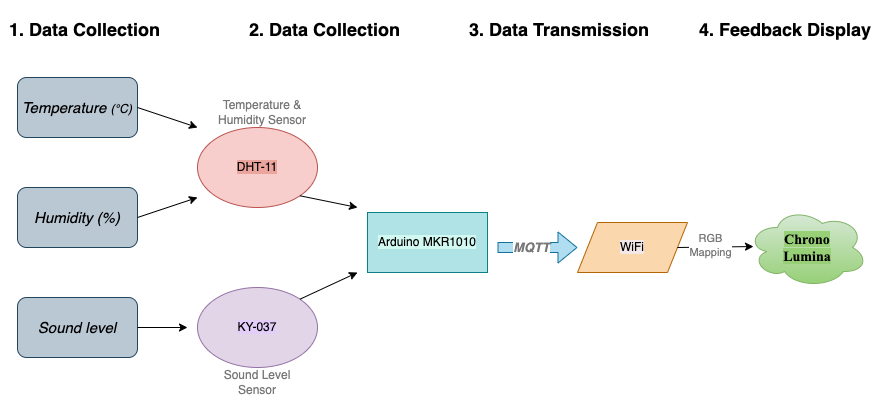

The diagram above was exported from draw.io. Its source (the exported page's mxGraphModel, read from the mxfile embedded in the PNG):
<mxGraphModel dx="939" dy="523" grid="1" gridSize="10" guides="1" tooltips="1" connect="1" arrows="1" fold="1" page="1" pageScale="1" pageWidth="827" pageHeight="1169" math="0" shadow="0">
  <root>
    <mxCell id="WIyWlLk6GJQsqaUBKTNV-0" />
    <mxCell id="WIyWlLk6GJQsqaUBKTNV-1" parent="WIyWlLk6GJQsqaUBKTNV-0" />
    <mxCell id="2hc2QJB017pPcLUL9hyb-0" value="&lt;i&gt;&lt;font style=&quot;font-size: 15px;&quot;&gt;Temperature&amp;nbsp;&lt;/font&gt;(°C)&lt;/i&gt;" style="rounded=1;whiteSpace=wrap;html=1;fillColor=#bac8d3;strokeColor=#23445d;" parent="WIyWlLk6GJQsqaUBKTNV-1" vertex="1">
      <mxGeometry x="50" y="110" width="120" height="60" as="geometry" />
    </mxCell>
    <mxCell id="2hc2QJB017pPcLUL9hyb-1" value="&lt;i&gt;&lt;font style=&quot;font-size: 15px;&quot;&gt;Humidity (%)&lt;/font&gt;&lt;/i&gt;" style="rounded=1;whiteSpace=wrap;html=1;fillColor=#bac8d3;strokeColor=#23445d;" parent="WIyWlLk6GJQsqaUBKTNV-1" vertex="1">
      <mxGeometry x="50" y="220" width="120" height="60" as="geometry" />
    </mxCell>
    <mxCell id="2hc2QJB017pPcLUL9hyb-2" value="&lt;i&gt;&lt;font style=&quot;font-size: 15px;&quot;&gt;Sound level&lt;/font&gt;&lt;/i&gt;" style="rounded=1;whiteSpace=wrap;html=1;fillColor=#bac8d3;strokeColor=#23445d;gradientColor=none;" parent="WIyWlLk6GJQsqaUBKTNV-1" vertex="1">
      <mxGeometry x="50" y="330" width="120" height="60" as="geometry" />
    </mxCell>
    <mxCell id="2hc2QJB017pPcLUL9hyb-7" value="&lt;span style=&quot;background-color: rgb(236, 165, 157);&quot;&gt;DHT-11&lt;/span&gt;" style="ellipse;whiteSpace=wrap;html=1;fillColor=#f8cecc;strokeColor=#b85450;" parent="WIyWlLk6GJQsqaUBKTNV-1" vertex="1">
      <mxGeometry x="230" y="160" width="120" height="80" as="geometry" />
    </mxCell>
    <mxCell id="2hc2QJB017pPcLUL9hyb-8" value="&lt;span style=&quot;background-color: rgb(227, 205, 249);&quot;&gt;KY-037&lt;/span&gt;" style="ellipse;whiteSpace=wrap;html=1;fillColor=#e1d5e7;strokeColor=#9673a6;" parent="WIyWlLk6GJQsqaUBKTNV-1" vertex="1">
      <mxGeometry x="230" y="320" width="120" height="80" as="geometry" />
    </mxCell>
    <mxCell id="2hc2QJB017pPcLUL9hyb-9" value="" style="endArrow=classic;html=1;rounded=0;exitX=1;exitY=0.5;exitDx=0;exitDy=0;" parent="WIyWlLk6GJQsqaUBKTNV-1" source="2hc2QJB017pPcLUL9hyb-2" edge="1">
      <mxGeometry width="50" height="50" relative="1" as="geometry">
        <mxPoint x="390" y="340" as="sourcePoint" />
        <mxPoint x="220" y="360" as="targetPoint" />
      </mxGeometry>
    </mxCell>
    <mxCell id="2hc2QJB017pPcLUL9hyb-10" value="" style="endArrow=classic;html=1;rounded=0;exitX=1;exitY=0.5;exitDx=0;exitDy=0;" parent="WIyWlLk6GJQsqaUBKTNV-1" source="2hc2QJB017pPcLUL9hyb-1" edge="1">
      <mxGeometry width="50" height="50" relative="1" as="geometry">
        <mxPoint x="390" y="340" as="sourcePoint" />
        <mxPoint x="230" y="230" as="targetPoint" />
      </mxGeometry>
    </mxCell>
    <mxCell id="2hc2QJB017pPcLUL9hyb-11" value="" style="endArrow=classic;html=1;rounded=0;exitX=1;exitY=0.5;exitDx=0;exitDy=0;" parent="WIyWlLk6GJQsqaUBKTNV-1" source="2hc2QJB017pPcLUL9hyb-0" edge="1">
      <mxGeometry width="50" height="50" relative="1" as="geometry">
        <mxPoint x="390" y="340" as="sourcePoint" />
        <mxPoint x="230" y="160" as="targetPoint" />
      </mxGeometry>
    </mxCell>
    <mxCell id="2hc2QJB017pPcLUL9hyb-12" value="&lt;span style=&quot;background-color: rgb(210, 249, 241);&quot;&gt;Arduino MKR1010&lt;/span&gt;" style="rounded=0;whiteSpace=wrap;html=1;fillColor=#b0e3e6;strokeColor=#0e8088;" parent="WIyWlLk6GJQsqaUBKTNV-1" vertex="1">
      <mxGeometry x="400" y="245" width="120" height="60" as="geometry" />
    </mxCell>
    <mxCell id="2hc2QJB017pPcLUL9hyb-15" value="" style="endArrow=classic;html=1;rounded=0;exitX=1;exitY=1;exitDx=0;exitDy=0;" parent="WIyWlLk6GJQsqaUBKTNV-1" source="2hc2QJB017pPcLUL9hyb-7" edge="1">
      <mxGeometry width="50" height="50" relative="1" as="geometry">
        <mxPoint x="390" y="340" as="sourcePoint" />
        <mxPoint x="390" y="240" as="targetPoint" />
      </mxGeometry>
    </mxCell>
    <mxCell id="2hc2QJB017pPcLUL9hyb-16" value="" style="endArrow=classic;html=1;rounded=0;exitX=1;exitY=0;exitDx=0;exitDy=0;" parent="WIyWlLk6GJQsqaUBKTNV-1" source="2hc2QJB017pPcLUL9hyb-8" edge="1">
      <mxGeometry width="50" height="50" relative="1" as="geometry">
        <mxPoint x="390" y="340" as="sourcePoint" />
        <mxPoint x="390" y="305" as="targetPoint" />
      </mxGeometry>
    </mxCell>
    <mxCell id="2hc2QJB017pPcLUL9hyb-18" value="&lt;span style=&quot;background-color: rgb(244, 231, 231);&quot;&gt;WiFi&lt;/span&gt;" style="shape=parallelogram;perimeter=parallelogramPerimeter;whiteSpace=wrap;html=1;fixedSize=1;fillColor=#fad7ac;strokeColor=#b46504;" parent="WIyWlLk6GJQsqaUBKTNV-1" vertex="1">
      <mxGeometry x="610" y="255" width="110" height="50" as="geometry" />
    </mxCell>
    <mxCell id="2hc2QJB017pPcLUL9hyb-19" value="" style="shape=flexArrow;endArrow=classic;html=1;rounded=0;fillColor=#b1ddf0;strokeColor=#10739e;" parent="WIyWlLk6GJQsqaUBKTNV-1" edge="1">
      <mxGeometry width="50" height="50" relative="1" as="geometry">
        <mxPoint x="530" y="280" as="sourcePoint" />
        <mxPoint x="610" y="280" as="targetPoint" />
      </mxGeometry>
    </mxCell>
    <mxCell id="2hc2QJB017pPcLUL9hyb-20" value="&lt;h3&gt;&lt;b&gt;&lt;i&gt;&lt;font color=&quot;#787878&quot;&gt;MQTT&lt;/font&gt;&lt;/i&gt;&lt;/b&gt;&lt;/h3&gt;" style="edgeLabel;html=1;align=center;verticalAlign=middle;resizable=0;points=[];" parent="2hc2QJB017pPcLUL9hyb-19" vertex="1" connectable="0">
      <mxGeometry x="-0.1636" y="1" relative="1" as="geometry">
        <mxPoint as="offset" />
      </mxGeometry>
    </mxCell>
    <mxCell id="2hc2QJB017pPcLUL9hyb-25" value="" style="endArrow=classic;html=1;rounded=0;exitX=1;exitY=0.5;exitDx=0;exitDy=0;entryX=0.05;entryY=0.488;entryDx=0;entryDy=0;entryPerimeter=0;" parent="WIyWlLk6GJQsqaUBKTNV-1" source="2hc2QJB017pPcLUL9hyb-18" edge="1" target="2hc2QJB017pPcLUL9hyb-26">
      <mxGeometry width="50" height="50" relative="1" as="geometry">
        <mxPoint x="390" y="340" as="sourcePoint" />
        <mxPoint x="760" y="280" as="targetPoint" />
      </mxGeometry>
    </mxCell>
    <mxCell id="vNeZF48WFhRSh0eRnWl9-13" value="&lt;font color=&quot;#787878&quot;&gt;RGB&lt;/font&gt;&lt;div&gt;&lt;font color=&quot;#787878&quot;&gt;Mapping&lt;/font&gt;&lt;/div&gt;" style="edgeLabel;html=1;align=center;verticalAlign=middle;resizable=0;points=[];" vertex="1" connectable="0" parent="2hc2QJB017pPcLUL9hyb-25">
      <mxGeometry x="-0.1333" y="2" relative="1" as="geometry">
        <mxPoint as="offset" />
      </mxGeometry>
    </mxCell>
    <mxCell id="2hc2QJB017pPcLUL9hyb-26" value="&lt;h3&gt;&lt;span style=&quot;background-color: rgb(151, 208, 119);&quot;&gt;&lt;font face=&quot;Times New Roman&quot;&gt;Chrono&lt;br&gt;&lt;/font&gt;&lt;font face=&quot;Times New Roman&quot;&gt;Lumina&lt;/font&gt;&lt;/span&gt;&lt;/h3&gt;" style="ellipse;shape=cloud;whiteSpace=wrap;html=1;fillColor=#d5e8d4;strokeColor=#82b366;gradientColor=#97d077;" parent="WIyWlLk6GJQsqaUBKTNV-1" vertex="1">
      <mxGeometry x="780" y="240" width="120" height="80" as="geometry" />
    </mxCell>
    <mxCell id="vNeZF48WFhRSh0eRnWl9-2" value="&lt;font color=&quot;#787878&quot;&gt;Temperature &amp;amp; Humidity Sensor&lt;/font&gt;" style="text;html=1;align=center;verticalAlign=middle;whiteSpace=wrap;rounded=0;" vertex="1" parent="WIyWlLk6GJQsqaUBKTNV-1">
      <mxGeometry x="245" y="130" width="100" height="30" as="geometry" />
    </mxCell>
    <mxCell id="vNeZF48WFhRSh0eRnWl9-3" value="&lt;font color=&quot;#787878&quot;&gt;Sound Level Sensor&lt;/font&gt;" style="text;html=1;align=center;verticalAlign=middle;whiteSpace=wrap;rounded=0;" vertex="1" parent="WIyWlLk6GJQsqaUBKTNV-1">
      <mxGeometry x="245" y="400" width="90" height="30" as="geometry" />
    </mxCell>
    <mxCell id="vNeZF48WFhRSh0eRnWl9-4" value="&lt;h1 style=&quot;margin-top: 0px;&quot;&gt;&lt;font style=&quot;font-size: 18px;&quot;&gt;1. Data Collection&lt;/font&gt;&lt;/h1&gt;" style="text;html=1;whiteSpace=wrap;overflow=hidden;rounded=0;" vertex="1" parent="WIyWlLk6GJQsqaUBKTNV-1">
      <mxGeometry x="40" y="40" width="180" height="60" as="geometry" />
    </mxCell>
    <mxCell id="vNeZF48WFhRSh0eRnWl9-5" value="&lt;h1 style=&quot;margin-top: 0px;&quot;&gt;&lt;font style=&quot;font-size: 18px;&quot;&gt;2. Data Collection&lt;/font&gt;&lt;/h1&gt;" style="text;html=1;whiteSpace=wrap;overflow=hidden;rounded=0;" vertex="1" parent="WIyWlLk6GJQsqaUBKTNV-1">
      <mxGeometry x="280" y="40" width="170" height="50" as="geometry" />
    </mxCell>
    <mxCell id="vNeZF48WFhRSh0eRnWl9-6" value="&lt;h1 style=&quot;margin-top: 0px;&quot;&gt;&lt;font style=&quot;font-size: 18px;&quot;&gt;3. Data Transmission&lt;/font&gt;&lt;/h1&gt;" style="text;html=1;whiteSpace=wrap;overflow=hidden;rounded=0;" vertex="1" parent="WIyWlLk6GJQsqaUBKTNV-1">
      <mxGeometry x="500" y="40" width="190" height="45" as="geometry" />
    </mxCell>
    <mxCell id="vNeZF48WFhRSh0eRnWl9-7" value="&lt;h1 style=&quot;margin-top: 0px;&quot;&gt;&lt;font style=&quot;font-size: 18px;&quot;&gt;4. Feedback Display&lt;/font&gt;&lt;/h1&gt;" style="text;html=1;whiteSpace=wrap;overflow=hidden;rounded=0;" vertex="1" parent="WIyWlLk6GJQsqaUBKTNV-1">
      <mxGeometry x="730" y="40" width="190" height="40" as="geometry" />
    </mxCell>
  </root>
</mxGraphModel>